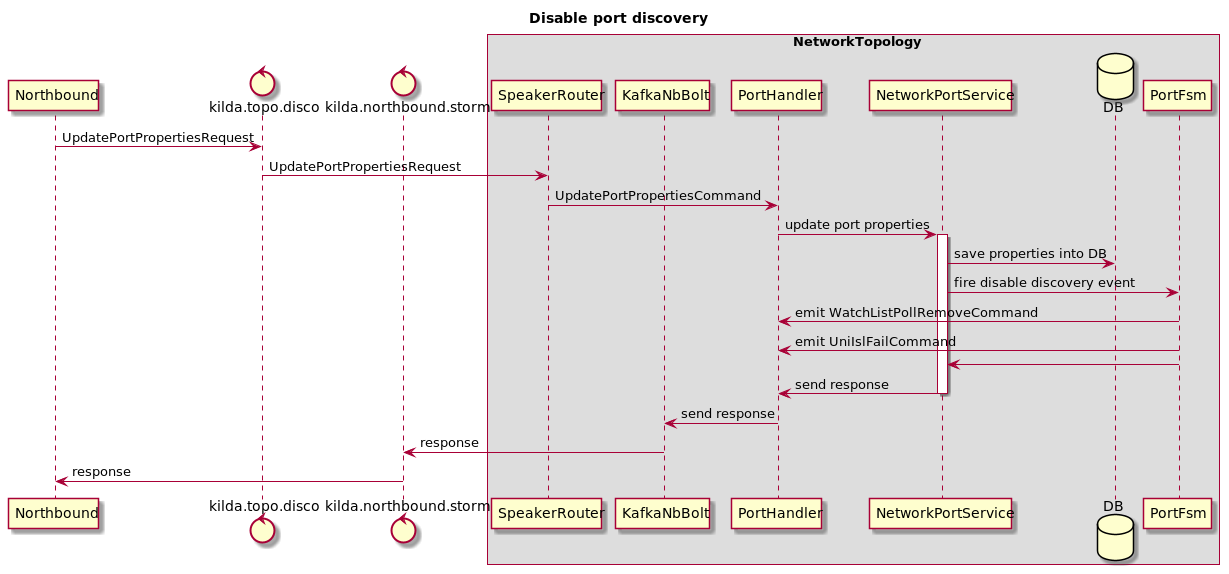

The diagram above was rendered by PlantUML. Its source (embedded in the PNG):
@startuml
title Disable port discovery

participant Northbound as NB
control kilda.topo.disco as DI
control kilda.northbound.storm as NBT
box NetworkTopology
participant SpeakerRouter as SR
participant KafkaNbBolt as KNB
participant PortHandler as PH
participant NetworkPortService as NPS
database DB
participant PortFsm as PFSM
end box

NB -> DI : UpdatePortPropertiesRequest
DI -> SR : UpdatePortPropertiesRequest
SR -> PH : UpdatePortPropertiesCommand
PH -> NPS : update port properties
activate NPS
NPS -> DB : save properties into DB
NPS -> PFSM : fire disable discovery event
PFSM -> PH : emit WatchListPollRemoveCommand
PFSM -> PH : emit UniIslFailCommand
PFSM -> NPS :
NPS -> PH : send response
deactivate NPS
PH -> KNB : send response
KNB -> NBT : response
NBT -> NB : response
@enduml